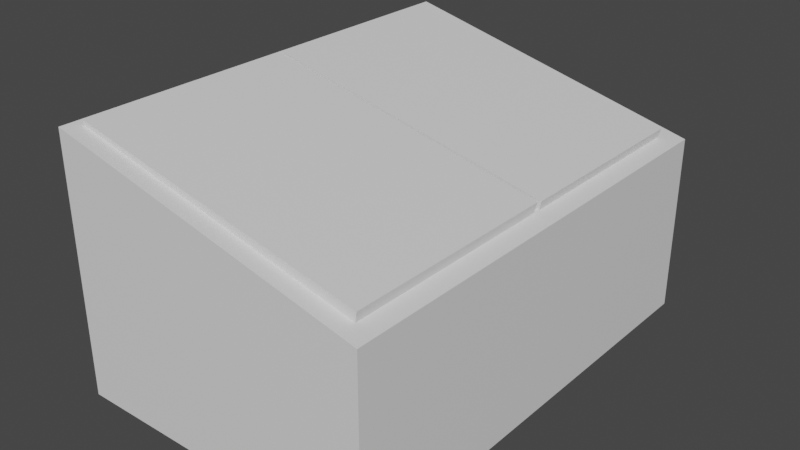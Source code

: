 # Source: dumpster.blend  (saved by Blender 3.6.11; exported with 4.5.12 LTS)
import bpy
from mathutils import Matrix  # noqa: F401  (used for matrix-valued properties, if any)

bpy.ops.wm.read_factory_settings(use_empty=True)
scene = bpy.context.scene
scene.name = 'Scene'

# ---- collections
col_collection = bpy.data.collections.new('Collection'); scene.collection.children.link(col_collection)

# ---- materials (node trees are filled in below, after node groups)
mat_material = bpy.data.materials.new('Material')
mat_material.alpha_threshold = 0.0
mat_material.use_transparent_shadow = False
mat_material.roughness = 0.5
mat_material.line_color = (0.0, 0.0, 0.0, 1.0)

# ---- material node trees
mat_material.use_nodes = True; mat_material.node_tree.nodes.clear()
_N = mat_material.node_tree.nodes; _L = mat_material.node_tree.links
n0 = _N.new('ShaderNodeOutputMaterial'); n0.name = 'Material Output'; n0.location = (300, 300)
n1 = _N.new('ShaderNodeBsdfPrincipled'); n1.name = 'Principled BSDF'; n1.location = (10, 300)
n1.distribution = 'GGX'
n1.subsurface_method = 'RANDOM_WALK_SKIN'
n1.inputs[3].default_value = 1.45
n1.inputs[27].default_value = (0.0, 0.0, 0.0, 1.0)
n1.inputs[28].default_value = 1.0
_L.new(n1.outputs[0], n0.inputs[0])
n0.is_active_output = True

# ---- world
world_world = bpy.data.worlds.new('World'); scene.world = world_world
world_world.use_nodes = True; world_world.node_tree.nodes.clear()
_N = world_world.node_tree.nodes; _L = world_world.node_tree.links
n0 = _N.new('ShaderNodeOutputWorld'); n0.name = 'World Output'; n0.location = (300, 300)
n1 = _N.new('ShaderNodeBackground'); n1.name = 'Background'; n1.location = (10, 300)
n1.inputs[0].default_value = (0.05088, 0.05088, 0.05088, 1.0)
_L.new(n1.outputs[0], n0.inputs[0])
n0.is_active_output = True
world_world.color = (0.05088, 0.05088, 0.05088)
world_world.use_sun_shadow = False
world_world.sun_shadow_jitter_overblur = 0.0

# ---- meshes
me_cube = bpy.data.meshes.new('Cube')
me_cube.from_pydata([(2.333, 1.0, 0.92), (2.333, 1.0, -1.0), (2.333, -3.937, 0.92), (2.333, -3.937, -1.0), (-1.0, 1.0, 1.727), (-1.0, 1.0, -1.0), (-1.0, -3.937, 1.727), (-1.0, -3.937, -1.0), (-0.4595, -1.233, -0.2636), (-0.9256, -1.377, 1.75), (-0.4595, 0.7668, -0.2636), (-0.9256, 0.7668, 1.75), (1.652, -1.233, -0.7853), (2.174, -1.377, 1.065), (1.652, 0.7668, -0.7853), (2.174, 0.7668, 1.065), (-0.7179, -3.596, -0.2026), (-0.9183, -3.752, 1.757), (-0.7179, -1.596, -0.2026), (-0.9183, -1.429, 1.757), (1.765, -3.596, -0.7902), (2.167, -3.752, 1.073), (1.765, -1.596, -0.7902), (2.167, -1.429, 1.073)], [], [(0, 4, 6, 2), (3, 2, 6, 7), (7, 6, 4, 5), (5, 1, 3, 7), (1, 0, 2, 3), (5, 4, 0, 1), (8, 9, 11, 10), (10, 11, 15, 14), (14, 15, 13, 12), (12, 13, 9, 8), (10, 14, 12, 8), (15, 11, 9, 13), (16, 17, 19, 18), (18, 19, 23, 22), (22, 23, 21, 20), (20, 21, 17, 16), (18, 22, 20, 16), (23, 19, 17, 21)])
_uv = me_cube.uv_layers.new(name='UVMap')
_uv.uv.foreach_set('vector', [0.625, 0.5, 0.875, 0.5, 0.875, 0.75, 0.625, 0.75, 0.375, 0.75, 0.625, 0.75, 0.625, 1.0, 0.375, 1.0, 0.375, 0.0, 0.625, 0.0, 0.625, 0.25, 0.375, 0.25, 0.125, 0.5, 0.375, 0.5, 0.375, 0.75, 0.125, 0.75, 0.375, 0.5, 0.625, 0.5, 0.625, 0.75, 0.375, 0.75, 0.375, 0.25, 0.625, 0.25, 0.625, 0.5, 0.375, 0.5, 0.375, 0.0, 0.625, 0.0, 0.625, 0.25, 0.375, 0.25, 0.375, 0.25, 0.625, 0.25, 0.625, 0.5, 0.375, 0.5, 0.375, 0.5, 0.625, 0.5, 0.625, 0.75, 0.375, 0.75, 0.375, 0.75, 0.625, 0.75, 0.625, 1.0, 0.375, 1.0, 0.125, 0.5, 0.375, 0.5, 0.375, 0.75, 0.125, 0.75, 0.625, 0.5, 0.875, 0.5, 0.875, 0.75, 0.625, 0.75, 0.375, 0.0, 0.625, 0.0, 0.625, 0.25, 0.375, 0.25, 0.375, 0.25, 0.625, 0.25, 0.625, 0.5, 0.375, 0.5, 0.375, 0.5, 0.625, 0.5, 0.625, 0.75, 0.375, 0.75, 0.375, 0.75, 0.625, 0.75, 0.625, 1.0, 0.375, 1.0, 0.125, 0.5, 0.375, 0.5, 0.375, 0.75, 0.125, 0.75, 0.625, 0.5, 0.875, 0.5, 0.875, 0.75, 0.625, 0.75])
me_cube.materials.append(mat_material)
me_cube.use_mirror_vertex_groups = False
me_cube.update()

# ---- objects
ob_cube = bpy.data.objects.new('Cube', me_cube)

# ---- transforms, parenting, visibility, modifiers, constraints
ob_cube.location = (0.0, 0.0, 1.0)
ob_cube.lock_rotations_4d = False
ob_cube.empty_display_type = 'ARROWS'
ob_cube.lineart.crease_threshold = 0.0

# ---- collection membership
col_collection.objects.link(ob_cube)

# ---- scene / render settings (as saved in the file)
scene.frame_start = 1; scene.frame_end = 250; scene.frame_set(1)
scene.render.engine = 'BLENDER_EEVEE_NEXT'
scene.cycles.sampling_pattern = 'TABULATED_SOBOL'
scene.view_settings.view_transform = 'Filmic'
bpy.context.view_layer.update()

# ---- added for rendering (the .blend has no active camera and no usable light): camera, sun
cam_auto = bpy.data.cameras.new('AutoCamera')
cam_auto.lens = 50.0
cam_auto.sensor_width = 36.0
cam_auto.clip_end = 1000.0
ob_auto_camera = bpy.data.objects.new('AutoCamera', cam_auto)
scene.collection.objects.link(ob_auto_camera)
ob_auto_camera.location = (6.73958, -8.75591, 6.23661)
ob_auto_camera.rotation_euler = (1.09748, -7.21219e-08, 0.694738)
scene.camera = ob_auto_camera
light_auto_sun = bpy.data.lights.new('AutoSun', 'SUN')
light_auto_sun.energy = 3.0
light_auto_sun.angle = 0.0523599
ob_auto_sun = bpy.data.objects.new('AutoSun', light_auto_sun)
scene.collection.objects.link(ob_auto_sun)
ob_auto_sun.rotation_euler = (0.872665, 0.174533, 0.523599)
bpy.context.view_layer.update()
